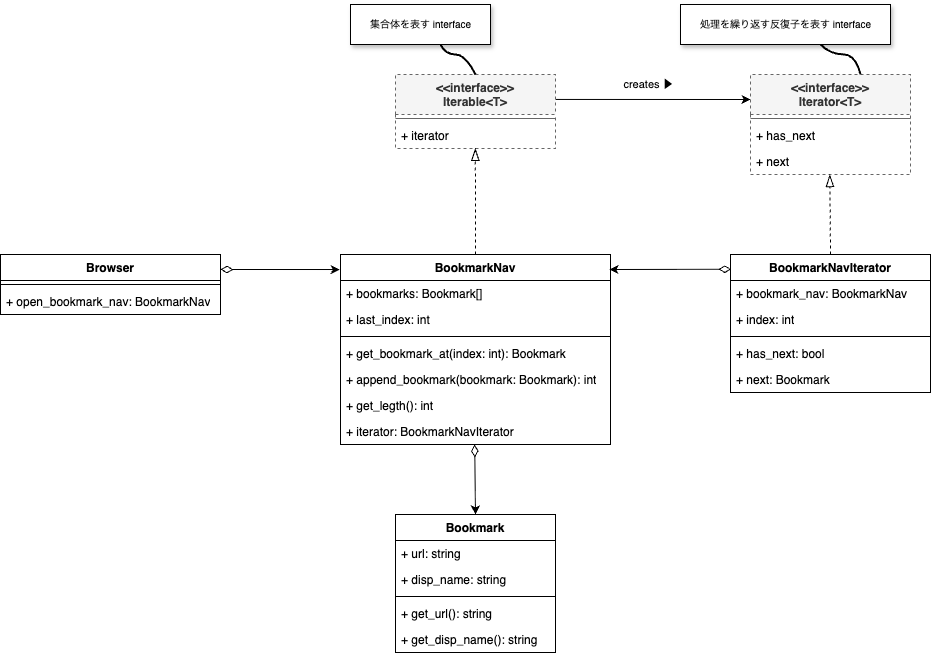

The diagram above was exported from draw.io. Its source (the exported page's mxGraphModel, read from the mxfile embedded in the PNG):
<mxGraphModel dx="329" dy="544" grid="1" gridSize="10" guides="1" tooltips="1" connect="1" arrows="1" fold="1" page="1" pageScale="1" pageWidth="1654" pageHeight="1169" background="#ffffff" math="0" shadow="0">
  <root>
    <mxCell id="0" />
    <mxCell id="1" value="UML" style="" parent="0" />
    <mxCell id="2" value="&amp;lt;&amp;lt;interface&amp;gt;&amp;gt;&lt;div&gt;Iterable&amp;lt;T&amp;gt;&lt;/div&gt;" style="swimlane;fontStyle=1;align=center;verticalAlign=top;childLayout=stackLayout;horizontal=1;startSize=40;horizontalStack=0;resizeParent=1;resizeParentMax=0;resizeLast=0;collapsible=1;marginBottom=0;whiteSpace=wrap;html=1;fillColor=#f5f5f5;fontColor=#333333;strokeColor=#666666;dashed=1;" parent="1" vertex="1">
      <mxGeometry x="455" y="160" width="160" height="74" as="geometry" />
    </mxCell>
    <mxCell id="4" value="" style="line;strokeWidth=1;fillColor=none;align=left;verticalAlign=middle;spacingTop=-1;spacingLeft=3;spacingRight=3;rotatable=0;labelPosition=right;points=[];portConstraint=eastwest;strokeColor=inherit;" parent="2" vertex="1">
      <mxGeometry y="40" width="160" height="8" as="geometry" />
    </mxCell>
    <mxCell id="5" value="+ iterator" style="text;strokeColor=none;fillColor=none;align=left;verticalAlign=top;spacingLeft=4;spacingRight=4;overflow=hidden;rotatable=0;points=[[0,0.5],[1,0.5]];portConstraint=eastwest;whiteSpace=wrap;html=1;" parent="2" vertex="1">
      <mxGeometry y="48" width="160" height="26" as="geometry" />
    </mxCell>
    <mxCell id="6" value="&amp;lt;&amp;lt;interface&amp;gt;&amp;gt;&lt;div&gt;Iterator&amp;lt;T&amp;gt;&lt;/div&gt;" style="swimlane;fontStyle=1;align=center;verticalAlign=top;childLayout=stackLayout;horizontal=1;startSize=40;horizontalStack=0;resizeParent=1;resizeParentMax=0;resizeLast=0;collapsible=1;marginBottom=0;whiteSpace=wrap;html=1;fillColor=#f5f5f5;fontColor=#333333;strokeColor=#666666;dashed=1;" parent="1" vertex="1">
      <mxGeometry x="810" y="160" width="160" height="100" as="geometry" />
    </mxCell>
    <mxCell id="7" value="" style="line;strokeWidth=1;fillColor=none;align=left;verticalAlign=middle;spacingTop=-1;spacingLeft=3;spacingRight=3;rotatable=0;labelPosition=right;points=[];portConstraint=eastwest;strokeColor=inherit;" parent="6" vertex="1">
      <mxGeometry y="40" width="160" height="8" as="geometry" />
    </mxCell>
    <mxCell id="8" value="+ has_next" style="text;strokeColor=none;fillColor=none;align=left;verticalAlign=top;spacingLeft=4;spacingRight=4;overflow=hidden;rotatable=0;points=[[0,0.5],[1,0.5]];portConstraint=eastwest;whiteSpace=wrap;html=1;" parent="6" vertex="1">
      <mxGeometry y="48" width="160" height="26" as="geometry" />
    </mxCell>
    <mxCell id="9" value="+ next" style="text;strokeColor=none;fillColor=none;align=left;verticalAlign=top;spacingLeft=4;spacingRight=4;overflow=hidden;rotatable=0;points=[[0,0.5],[1,0.5]];portConstraint=eastwest;whiteSpace=wrap;html=1;" parent="6" vertex="1">
      <mxGeometry y="74" width="160" height="26" as="geometry" />
    </mxCell>
    <mxCell id="27" value="BookmarkNav" style="swimlane;fontStyle=1;align=center;verticalAlign=top;childLayout=stackLayout;horizontal=1;startSize=26;horizontalStack=0;resizeParent=1;resizeParentMax=0;resizeLast=0;collapsible=1;marginBottom=0;whiteSpace=wrap;html=1;" parent="1" vertex="1">
      <mxGeometry x="400" y="340" width="270" height="190" as="geometry" />
    </mxCell>
    <mxCell id="28" value="+ bookmarks: Bookmark[]" style="text;strokeColor=none;fillColor=none;align=left;verticalAlign=top;spacingLeft=4;spacingRight=4;overflow=hidden;rotatable=0;points=[[0,0.5],[1,0.5]];portConstraint=eastwest;whiteSpace=wrap;html=1;" parent="27" vertex="1">
      <mxGeometry y="26" width="270" height="26" as="geometry" />
    </mxCell>
    <mxCell id="29" value="+ last_index: int" style="text;strokeColor=none;fillColor=none;align=left;verticalAlign=top;spacingLeft=4;spacingRight=4;overflow=hidden;rotatable=0;points=[[0,0.5],[1,0.5]];portConstraint=eastwest;whiteSpace=wrap;html=1;" parent="27" vertex="1">
      <mxGeometry y="52" width="270" height="26" as="geometry" />
    </mxCell>
    <mxCell id="30" value="" style="line;strokeWidth=1;fillColor=none;align=left;verticalAlign=middle;spacingTop=-1;spacingLeft=3;spacingRight=3;rotatable=0;labelPosition=right;points=[];portConstraint=eastwest;strokeColor=inherit;" parent="27" vertex="1">
      <mxGeometry y="78" width="270" height="8" as="geometry" />
    </mxCell>
    <mxCell id="31" value="+ get_bookmark_at(index: int): Bookmark" style="text;strokeColor=none;fillColor=none;align=left;verticalAlign=top;spacingLeft=4;spacingRight=4;overflow=hidden;rotatable=0;points=[[0,0.5],[1,0.5]];portConstraint=eastwest;whiteSpace=wrap;html=1;" parent="27" vertex="1">
      <mxGeometry y="86" width="270" height="26" as="geometry" />
    </mxCell>
    <mxCell id="32" value="+ append_bookmark(bookmark: Bookmark): int" style="text;strokeColor=none;fillColor=none;align=left;verticalAlign=top;spacingLeft=4;spacingRight=4;overflow=hidden;rotatable=0;points=[[0,0.5],[1,0.5]];portConstraint=eastwest;whiteSpace=wrap;html=1;" parent="27" vertex="1">
      <mxGeometry y="112" width="270" height="26" as="geometry" />
    </mxCell>
    <mxCell id="33" value="+ get_legth(): int" style="text;strokeColor=none;fillColor=none;align=left;verticalAlign=top;spacingLeft=4;spacingRight=4;overflow=hidden;rotatable=0;points=[[0,0.5],[1,0.5]];portConstraint=eastwest;whiteSpace=wrap;html=1;" parent="27" vertex="1">
      <mxGeometry y="138" width="270" height="26" as="geometry" />
    </mxCell>
    <mxCell id="34" value="+ iterator: BookmarkNavIterator" style="text;strokeColor=none;fillColor=none;align=left;verticalAlign=top;spacingLeft=4;spacingRight=4;overflow=hidden;rotatable=0;points=[[0,0.5],[1,0.5]];portConstraint=eastwest;whiteSpace=wrap;html=1;" parent="27" vertex="1">
      <mxGeometry y="164" width="270" height="26" as="geometry" />
    </mxCell>
    <mxCell id="35" value="BookmarkNavIterator" style="swimlane;fontStyle=1;align=center;verticalAlign=top;childLayout=stackLayout;horizontal=1;startSize=26;horizontalStack=0;resizeParent=1;resizeParentMax=0;resizeLast=0;collapsible=1;marginBottom=0;whiteSpace=wrap;html=1;" parent="1" vertex="1">
      <mxGeometry x="790" y="340" width="200" height="138" as="geometry" />
    </mxCell>
    <mxCell id="36" value="+ bookmark_nav: BookmarkNav" style="text;strokeColor=none;fillColor=none;align=left;verticalAlign=top;spacingLeft=4;spacingRight=4;overflow=hidden;rotatable=0;points=[[0,0.5],[1,0.5]];portConstraint=eastwest;whiteSpace=wrap;html=1;" parent="35" vertex="1">
      <mxGeometry y="26" width="200" height="26" as="geometry" />
    </mxCell>
    <mxCell id="37" value="+ index: int" style="text;strokeColor=none;fillColor=none;align=left;verticalAlign=top;spacingLeft=4;spacingRight=4;overflow=hidden;rotatable=0;points=[[0,0.5],[1,0.5]];portConstraint=eastwest;whiteSpace=wrap;html=1;" parent="35" vertex="1">
      <mxGeometry y="52" width="200" height="26" as="geometry" />
    </mxCell>
    <mxCell id="38" value="" style="line;strokeWidth=1;fillColor=none;align=left;verticalAlign=middle;spacingTop=-1;spacingLeft=3;spacingRight=3;rotatable=0;labelPosition=right;points=[];portConstraint=eastwest;strokeColor=inherit;" parent="35" vertex="1">
      <mxGeometry y="78" width="200" height="8" as="geometry" />
    </mxCell>
    <mxCell id="39" value="+ has_next: bool" style="text;strokeColor=none;fillColor=none;align=left;verticalAlign=top;spacingLeft=4;spacingRight=4;overflow=hidden;rotatable=0;points=[[0,0.5],[1,0.5]];portConstraint=eastwest;whiteSpace=wrap;html=1;" parent="35" vertex="1">
      <mxGeometry y="86" width="200" height="26" as="geometry" />
    </mxCell>
    <mxCell id="40" value="+ next: Bookmark" style="text;strokeColor=none;fillColor=none;align=left;verticalAlign=top;spacingLeft=4;spacingRight=4;overflow=hidden;rotatable=0;points=[[0,0.5],[1,0.5]];portConstraint=eastwest;whiteSpace=wrap;html=1;" parent="35" vertex="1">
      <mxGeometry y="112" width="200" height="26" as="geometry" />
    </mxCell>
    <mxCell id="47" value="Bookmark" style="swimlane;fontStyle=1;align=center;verticalAlign=top;childLayout=stackLayout;horizontal=1;startSize=26;horizontalStack=0;resizeParent=1;resizeParentMax=0;resizeLast=0;collapsible=1;marginBottom=0;whiteSpace=wrap;html=1;" parent="1" vertex="1">
      <mxGeometry x="455" y="600" width="160" height="138" as="geometry" />
    </mxCell>
    <mxCell id="48" value="+ url: string" style="text;strokeColor=none;fillColor=none;align=left;verticalAlign=top;spacingLeft=4;spacingRight=4;overflow=hidden;rotatable=0;points=[[0,0.5],[1,0.5]];portConstraint=eastwest;whiteSpace=wrap;html=1;" parent="47" vertex="1">
      <mxGeometry y="26" width="160" height="26" as="geometry" />
    </mxCell>
    <mxCell id="49" value="+ disp_name: string" style="text;strokeColor=none;fillColor=none;align=left;verticalAlign=top;spacingLeft=4;spacingRight=4;overflow=hidden;rotatable=0;points=[[0,0.5],[1,0.5]];portConstraint=eastwest;whiteSpace=wrap;html=1;" parent="47" vertex="1">
      <mxGeometry y="52" width="160" height="26" as="geometry" />
    </mxCell>
    <mxCell id="50" value="" style="line;strokeWidth=1;fillColor=none;align=left;verticalAlign=middle;spacingTop=-1;spacingLeft=3;spacingRight=3;rotatable=0;labelPosition=right;points=[];portConstraint=eastwest;strokeColor=inherit;" parent="47" vertex="1">
      <mxGeometry y="78" width="160" height="8" as="geometry" />
    </mxCell>
    <mxCell id="53" value="+ get_url(): string" style="text;strokeColor=none;fillColor=none;align=left;verticalAlign=top;spacingLeft=4;spacingRight=4;overflow=hidden;rotatable=0;points=[[0,0.5],[1,0.5]];portConstraint=eastwest;whiteSpace=wrap;html=1;" parent="47" vertex="1">
      <mxGeometry y="86" width="160" height="26" as="geometry" />
    </mxCell>
    <mxCell id="54" value="+ get_disp_name(): string" style="text;strokeColor=none;fillColor=none;align=left;verticalAlign=top;spacingLeft=4;spacingRight=4;overflow=hidden;rotatable=0;points=[[0,0.5],[1,0.5]];portConstraint=eastwest;whiteSpace=wrap;html=1;" parent="47" vertex="1">
      <mxGeometry y="112" width="160" height="26" as="geometry" />
    </mxCell>
    <mxCell id="55" value="" style="endArrow=classic;html=1;exitX=1.002;exitY=0.337;exitDx=0;exitDy=0;entryX=0;entryY=0.25;entryDx=0;entryDy=0;exitPerimeter=0;" parent="1" source="2" target="6" edge="1">
      <mxGeometry width="50" height="50" relative="1" as="geometry">
        <mxPoint x="460" y="440" as="sourcePoint" />
        <mxPoint x="510" y="390" as="targetPoint" />
      </mxGeometry>
    </mxCell>
    <mxCell id="56" value="creates ▶" style="edgeLabel;html=1;align=center;verticalAlign=middle;resizable=0;points=[];" parent="55" vertex="1" connectable="0">
      <mxGeometry x="-0.055" y="1" relative="1" as="geometry">
        <mxPoint y="-14" as="offset" />
      </mxGeometry>
    </mxCell>
    <mxCell id="57" value="" style="endArrow=blockThin;html=1;exitX=0.5;exitY=0;exitDx=0;exitDy=0;entryX=0.499;entryY=0.995;entryDx=0;entryDy=0;entryPerimeter=0;endFill=0;jumpSize=6;endSize=10;dashed=1;" parent="1" source="27" target="5" edge="1">
      <mxGeometry width="50" height="50" relative="1" as="geometry">
        <mxPoint x="510" y="260" as="sourcePoint" />
        <mxPoint x="560" y="210" as="targetPoint" />
      </mxGeometry>
    </mxCell>
    <mxCell id="58" value="" style="endArrow=blockThin;html=1;exitX=0.5;exitY=0;exitDx=0;exitDy=0;entryX=0.496;entryY=1.001;entryDx=0;entryDy=0;entryPerimeter=0;endFill=0;jumpSize=6;endSize=10;dashed=1;" parent="1" source="35" target="9" edge="1">
      <mxGeometry width="50" height="50" relative="1" as="geometry">
        <mxPoint x="740" y="386" as="sourcePoint" />
        <mxPoint x="740" y="280" as="targetPoint" />
      </mxGeometry>
    </mxCell>
    <mxCell id="59" value="" style="endArrow=classic;html=1;exitX=0.004;exitY=0.107;exitDx=0;exitDy=0;exitPerimeter=0;entryX=0.996;entryY=0.079;entryDx=0;entryDy=0;entryPerimeter=0;startArrow=diamondThin;startFill=0;startSize=10;" parent="1" source="35" target="27" edge="1">
      <mxGeometry width="50" height="50" relative="1" as="geometry">
        <mxPoint x="330" y="340" as="sourcePoint" />
        <mxPoint x="380" y="290" as="targetPoint" />
      </mxGeometry>
    </mxCell>
    <mxCell id="60" value="" style="endArrow=classic;html=1;exitX=1;exitY=0.25;exitDx=0;exitDy=0;entryX=-0.003;entryY=0.079;entryDx=0;entryDy=0;entryPerimeter=0;startArrow=diamondThin;startFill=0;startSize=10;" parent="1" target="27" edge="1">
      <mxGeometry width="50" height="50" relative="1" as="geometry">
        <mxPoint x="280" y="355" as="sourcePoint" />
        <mxPoint x="569" y="365" as="targetPoint" />
      </mxGeometry>
    </mxCell>
    <mxCell id="61" value="" style="endArrow=classic;html=1;exitX=0.497;exitY=1.001;exitDx=0;exitDy=0;exitPerimeter=0;entryX=0.5;entryY=0;entryDx=0;entryDy=0;startArrow=diamondThin;startFill=0;startSize=10;" parent="1" source="34" target="47" edge="1">
      <mxGeometry width="50" height="50" relative="1" as="geometry">
        <mxPoint x="691" y="365" as="sourcePoint" />
        <mxPoint x="569" y="365" as="targetPoint" />
      </mxGeometry>
    </mxCell>
    <mxCell id="63" value="Browser" style="swimlane;fontStyle=1;align=center;verticalAlign=top;childLayout=stackLayout;horizontal=1;startSize=26;horizontalStack=0;resizeParent=1;resizeParentMax=0;resizeLast=0;collapsible=1;marginBottom=0;whiteSpace=wrap;html=1;" parent="1" vertex="1">
      <mxGeometry x="60" y="340" width="220" height="60" as="geometry" />
    </mxCell>
    <mxCell id="66" value="" style="line;strokeWidth=1;fillColor=none;align=left;verticalAlign=middle;spacingTop=-1;spacingLeft=3;spacingRight=3;rotatable=0;labelPosition=right;points=[];portConstraint=eastwest;strokeColor=inherit;" parent="63" vertex="1">
      <mxGeometry y="26" width="220" height="8" as="geometry" />
    </mxCell>
    <mxCell id="67" value="+ open_bookmark_nav: BookmarkNav" style="text;strokeColor=none;fillColor=none;align=left;verticalAlign=top;spacingLeft=4;spacingRight=4;overflow=hidden;rotatable=0;points=[[0,0.5],[1,0.5]];portConstraint=eastwest;whiteSpace=wrap;html=1;" parent="63" vertex="1">
      <mxGeometry y="34" width="220" height="26" as="geometry" />
    </mxCell>
    <mxCell id="10" value="Comment" style="locked=1;" parent="0" />
    <mxCell id="13" value="" style="group" parent="10" vertex="1" connectable="0">
      <mxGeometry x="410" y="90" width="140" height="40" as="geometry" />
    </mxCell>
    <mxCell id="11" value="" style="rounded=0;whiteSpace=wrap;html=1;shadow=1;" parent="13" vertex="1">
      <mxGeometry width="140" height="40" as="geometry" />
    </mxCell>
    <mxCell id="12" value="&lt;font style=&quot;font-size: 10px;&quot;&gt;集合体を表す interface&lt;/font&gt;" style="text;html=1;align=center;verticalAlign=middle;resizable=0;points=[];autosize=1;strokeColor=none;fillColor=none;" parent="13" vertex="1">
      <mxGeometry x="10" y="5" width="120" height="30" as="geometry" />
    </mxCell>
    <mxCell id="14" value="" style="endArrow=none;html=1;entryX=0.75;entryY=1;entryDx=0;entryDy=0;rounded=0;curved=1;strokeWidth=2;" parent="10" edge="1">
      <mxGeometry width="50" height="50" relative="1" as="geometry">
        <mxPoint x="535" y="160" as="sourcePoint" />
        <mxPoint x="500" y="130" as="targetPoint" />
        <Array as="points">
          <mxPoint x="525" y="140" />
          <mxPoint x="505" y="140" />
        </Array>
      </mxGeometry>
    </mxCell>
    <mxCell id="15" value="" style="group" parent="10" vertex="1" connectable="0">
      <mxGeometry x="740" y="90" width="210" height="40" as="geometry" />
    </mxCell>
    <mxCell id="16" value="" style="rounded=0;whiteSpace=wrap;html=1;shadow=1;" parent="15" vertex="1">
      <mxGeometry width="210" height="40" as="geometry" />
    </mxCell>
    <mxCell id="17" value="&lt;span style=&quot;font-size: 10px;&quot;&gt;処理を繰り返す反復子を表す interface&lt;/span&gt;" style="text;html=1;align=center;verticalAlign=middle;resizable=0;points=[];autosize=1;strokeColor=none;fillColor=none;" parent="15" vertex="1">
      <mxGeometry x="10" y="5" width="190" height="30" as="geometry" />
    </mxCell>
    <mxCell id="18" value="" style="endArrow=none;html=1;entryX=0.595;entryY=1.004;entryDx=0;entryDy=0;rounded=0;curved=1;strokeWidth=2;entryPerimeter=0;" parent="10" edge="1">
      <mxGeometry width="50" height="50" relative="1" as="geometry">
        <mxPoint x="920.05" y="159.84" as="sourcePoint" />
        <mxPoint x="880" y="129.99999999999997" as="targetPoint" />
        <Array as="points">
          <mxPoint x="915.05" y="139.84" />
          <mxPoint x="890.05" y="139.84" />
        </Array>
      </mxGeometry>
    </mxCell>
  </root>
</mxGraphModel>